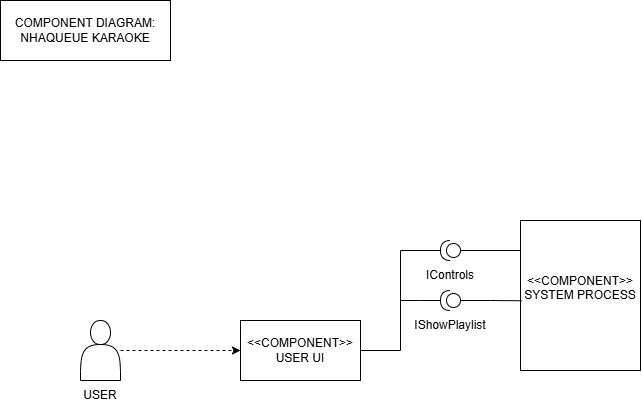

The diagram above was exported from draw.io. Its source (the exported page's mxGraphModel, read from the mxfile embedded in the PNG):
<mxGraphModel dx="971" dy="606" grid="1" gridSize="10" guides="1" tooltips="1" connect="1" arrows="1" fold="1" page="1" pageScale="1" pageWidth="850" pageHeight="1100" math="0" shadow="0">
  <root>
    <mxCell id="0" />
    <mxCell id="1" parent="0" />
    <mxCell id="yFcbFxf8FOJvu5N5uCzP-7" parent="1" style="whiteSpace=wrap;html=1;" value="&amp;lt;&amp;lt;COMPONENT&amp;gt;&amp;gt;&lt;div&gt;USER UI&lt;/div&gt;" vertex="1">
      <mxGeometry height="60" width="120" x="270" y="330" as="geometry" />
    </mxCell>
    <mxCell id="yFcbFxf8FOJvu5N5uCzP-8" parent="1" style="whiteSpace=wrap;html=1;" value="&amp;lt;&amp;lt;COMPONENT&amp;gt;&amp;gt;&lt;div&gt;SYSTEM PROCESS&lt;/div&gt;&lt;div&gt;&lt;br&gt;&lt;/div&gt;" vertex="1">
      <mxGeometry height="150" width="120" x="550" y="230" as="geometry" />
    </mxCell>
    <mxCell id="yFcbFxf8FOJvu5N5uCzP-11" parent="1" style="whiteSpace=wrap;html=1;" value="COMPONENT DIAGRAM:&lt;div&gt;NHAQUEUE KARAOKE&lt;/div&gt;" vertex="1">
      <mxGeometry height="60" width="170" x="30" y="10" as="geometry" />
    </mxCell>
    <mxCell id="yFcbFxf8FOJvu5N5uCzP-13" connectable="0" parent="1" style="group;movable=1;resizable=1;rotatable=1;deletable=1;editable=1;locked=0;connectable=1;" value="" vertex="1">
      <mxGeometry height="120" width="60" x="100" y="300" as="geometry" />
    </mxCell>
    <mxCell id="yFcbFxf8FOJvu5N5uCzP-3" connectable="0" parent="yFcbFxf8FOJvu5N5uCzP-13" style="group" value="" vertex="1">
      <mxGeometry height="90" width="60" as="geometry" />
    </mxCell>
    <mxCell id="yFcbFxf8FOJvu5N5uCzP-1" parent="yFcbFxf8FOJvu5N5uCzP-3" style="shape=actor;whiteSpace=wrap;html=1;" value="" vertex="1">
      <mxGeometry height="60" width="40" x="10" y="30" as="geometry" />
    </mxCell>
    <mxCell id="yFcbFxf8FOJvu5N5uCzP-12" parent="yFcbFxf8FOJvu5N5uCzP-13" style="text;html=1;whiteSpace=wrap;strokeColor=none;fillColor=none;align=center;verticalAlign=middle;rounded=0;" value="USER" vertex="1">
      <mxGeometry height="30" width="60" y="90" as="geometry" />
    </mxCell>
    <mxCell id="yFcbFxf8FOJvu5N5uCzP-15" edge="1" parent="1" source="yFcbFxf8FOJvu5N5uCzP-1" style="edgeStyle=orthogonalEdgeStyle;rounded=0;orthogonalLoop=1;jettySize=auto;html=1;entryX=0;entryY=0.5;entryDx=0;entryDy=0;endArrow=classic;endFill=1;dashed=1;" target="yFcbFxf8FOJvu5N5uCzP-7">
      <mxGeometry relative="1" as="geometry" />
    </mxCell>
    <mxCell id="yFcbFxf8FOJvu5N5uCzP-18" edge="1" parent="1" style="edgeStyle=orthogonalEdgeStyle;rounded=0;orthogonalLoop=1;jettySize=auto;html=1;entryX=1;entryY=0.5;entryDx=0;entryDy=0;endArrow=none;endFill=0;" target="yFcbFxf8FOJvu5N5uCzP-7">
      <mxGeometry relative="1" as="geometry">
        <mxPoint x="470" y="260" as="sourcePoint" />
      </mxGeometry>
    </mxCell>
    <mxCell id="yFcbFxf8FOJvu5N5uCzP-19" edge="1" parent="1" style="edgeStyle=orthogonalEdgeStyle;rounded=0;orthogonalLoop=1;jettySize=auto;html=1;endArrow=none;endFill=0;">
      <mxGeometry relative="1" as="geometry">
        <mxPoint x="490" y="260" as="sourcePoint" />
        <mxPoint x="550" y="260" as="targetPoint" />
      </mxGeometry>
    </mxCell>
    <mxCell id="yFcbFxf8FOJvu5N5uCzP-20" parent="1" style="text;html=1;whiteSpace=wrap;strokeColor=none;fillColor=none;align=center;verticalAlign=middle;rounded=0;" value="IControls" vertex="1">
      <mxGeometry height="30" width="60" x="450" y="270" as="geometry" />
    </mxCell>
    <mxCell id="yFcbFxf8FOJvu5N5uCzP-29" parent="1" style="shape=providedRequiredInterface;html=1;verticalLabelPosition=bottom;sketch=0;flipV=1;legacyAnchorPoints=0;flipH=0;container=0;direction=west;movable=1;resizable=1;rotatable=1;deletable=1;editable=1;locked=0;connectable=1;" value="" vertex="1">
      <mxGeometry height="20" width="20" x="470" y="250" as="geometry">
        <mxRectangle height="40" width="50" x="470" y="250" as="alternateBounds" />
      </mxGeometry>
    </mxCell>
    <mxCell id="yFcbFxf8FOJvu5N5uCzP-31" edge="1" parent="1" source="yFcbFxf8FOJvu5N5uCzP-26" style="edgeStyle=orthogonalEdgeStyle;rounded=0;orthogonalLoop=1;jettySize=auto;html=1;endArrow=none;endFill=0;">
      <mxGeometry relative="1" as="geometry">
        <mxPoint x="430" y="310" as="targetPoint" />
      </mxGeometry>
    </mxCell>
    <mxCell id="yFcbFxf8FOJvu5N5uCzP-32" edge="1" parent="1" source="yFcbFxf8FOJvu5N5uCzP-26" style="edgeStyle=orthogonalEdgeStyle;rounded=0;orthogonalLoop=1;jettySize=auto;html=1;entryX=0.008;entryY=0.535;entryDx=0;entryDy=0;endArrow=none;endFill=0;entryPerimeter=0;" target="yFcbFxf8FOJvu5N5uCzP-8">
      <mxGeometry relative="1" as="geometry" />
    </mxCell>
    <mxCell id="yFcbFxf8FOJvu5N5uCzP-26" parent="1" style="shape=providedRequiredInterface;html=1;verticalLabelPosition=bottom;sketch=0;flipV=1;legacyAnchorPoints=0;flipH=0;container=0;direction=west;movable=1;resizable=1;rotatable=1;deletable=1;editable=1;locked=0;connectable=1;" value="" vertex="1">
      <mxGeometry height="20" width="20" x="470" y="300" as="geometry">
        <mxRectangle height="40" width="50" x="470" y="250" as="alternateBounds" />
      </mxGeometry>
    </mxCell>
    <mxCell id="yFcbFxf8FOJvu5N5uCzP-27" parent="1" style="text;html=1;whiteSpace=wrap;strokeColor=none;fillColor=none;align=center;verticalAlign=middle;rounded=0;" value="IShowPlaylist" vertex="1">
      <mxGeometry height="30" width="60" x="450" y="320" as="geometry" />
    </mxCell>
  </root>
</mxGraphModel>